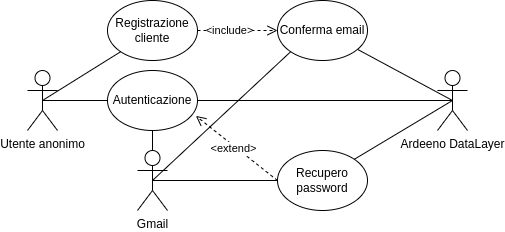

The diagram above was exported from draw.io. Its source (the exported page's mxGraphModel, read from the mxfile embedded in the PNG):
<mxGraphModel dx="656" dy="456" grid="1" gridSize="10" guides="1" tooltips="1" connect="1" arrows="1" fold="1" page="1" pageScale="1" pageWidth="827" pageHeight="1169" math="0" shadow="0">
  <root>
    <mxCell id="0" />
    <mxCell id="1" parent="0" />
    <mxCell id="5VDgApkqLOFfq6V8ZcV0-2" style="rounded=0;orthogonalLoop=1;jettySize=auto;html=1;endArrow=none;endFill=0;entryX=0;entryY=1;entryDx=0;entryDy=0;exitX=0.5;exitY=0.5;exitDx=0;exitDy=0;exitPerimeter=0;" parent="1" source="5VDgApkqLOFfq6V8ZcV0-1" target="5VDgApkqLOFfq6V8ZcV0-3" edge="1">
      <mxGeometry relative="1" as="geometry">
        <mxPoint x="200" y="120" as="targetPoint" />
      </mxGeometry>
    </mxCell>
    <mxCell id="5VDgApkqLOFfq6V8ZcV0-6" style="rounded=0;orthogonalLoop=1;jettySize=auto;html=1;endArrow=none;endFill=0;exitX=0.5;exitY=0.5;exitDx=0;exitDy=0;exitPerimeter=0;entryX=0;entryY=0.5;entryDx=0;entryDy=0;" parent="1" source="5VDgApkqLOFfq6V8ZcV0-1" target="5VDgApkqLOFfq6V8ZcV0-7" edge="1">
      <mxGeometry relative="1" as="geometry">
        <mxPoint x="240" y="230" as="targetPoint" />
        <mxPoint x="110" y="310" as="sourcePoint" />
      </mxGeometry>
    </mxCell>
    <mxCell id="5VDgApkqLOFfq6V8ZcV0-1" value="Utente anonimo" style="shape=umlActor;verticalLabelPosition=bottom;verticalAlign=top;html=1;outlineConnect=0;" parent="1" vertex="1">
      <mxGeometry x="170" y="210" width="30" height="60" as="geometry" />
    </mxCell>
    <mxCell id="5VDgApkqLOFfq6V8ZcV0-4" style="rounded=0;orthogonalLoop=1;jettySize=auto;html=1;endArrow=none;endFill=0;entryX=0.5;entryY=0.5;entryDx=0;entryDy=0;entryPerimeter=0;startArrow=none;" parent="1" source="5VDgApkqLOFfq6V8ZcV0-13" target="5VDgApkqLOFfq6V8ZcV0-5" edge="1">
      <mxGeometry relative="1" as="geometry">
        <mxPoint x="520" y="140" as="targetPoint" />
      </mxGeometry>
    </mxCell>
    <mxCell id="5VDgApkqLOFfq6V8ZcV0-3" value="Registrazione cliente" style="ellipse;whiteSpace=wrap;html=1;" parent="1" vertex="1">
      <mxGeometry x="250" y="140" width="90" height="60" as="geometry" />
    </mxCell>
    <mxCell id="5VDgApkqLOFfq6V8ZcV0-7" value="Autenticazione" style="ellipse;whiteSpace=wrap;html=1;" parent="1" vertex="1">
      <mxGeometry x="250" y="210" width="90" height="60" as="geometry" />
    </mxCell>
    <mxCell id="LFX6a2vSH7ptxkuxKLWu-2" style="rounded=0;orthogonalLoop=1;jettySize=auto;html=1;entryX=1;entryY=0;entryDx=0;entryDy=0;endArrow=none;endFill=0;exitX=0.5;exitY=0.5;exitDx=0;exitDy=0;exitPerimeter=0;" parent="1" source="5VDgApkqLOFfq6V8ZcV0-5" target="5VDgApkqLOFfq6V8ZcV0-17" edge="1">
      <mxGeometry relative="1" as="geometry">
        <mxPoint x="465" y="290" as="sourcePoint" />
      </mxGeometry>
    </mxCell>
    <mxCell id="5VDgApkqLOFfq6V8ZcV0-5" value="Ardeeno DataLayer" style="shape=umlActor;verticalLabelPosition=bottom;verticalAlign=top;html=1;outlineConnect=0;" parent="1" vertex="1">
      <mxGeometry x="580" y="210" width="30" height="60" as="geometry" />
    </mxCell>
    <mxCell id="5VDgApkqLOFfq6V8ZcV0-10" value="" style="rounded=0;orthogonalLoop=1;jettySize=auto;html=1;endArrow=none;endFill=0;entryX=0.5;entryY=0.5;entryDx=0;entryDy=0;entryPerimeter=0;" parent="1" source="5VDgApkqLOFfq6V8ZcV0-7" target="5VDgApkqLOFfq6V8ZcV0-5" edge="1">
      <mxGeometry relative="1" as="geometry">
        <mxPoint x="465" y="140" as="targetPoint" />
        <mxPoint x="360" y="300" as="sourcePoint" />
      </mxGeometry>
    </mxCell>
    <mxCell id="5VDgApkqLOFfq6V8ZcV0-12" value="&amp;lt;include&amp;gt;" style="html=1;verticalAlign=bottom;endArrow=open;dashed=1;endSize=8;rounded=0;exitX=1;exitY=0.5;exitDx=0;exitDy=0;endFill=0;" parent="1" source="5VDgApkqLOFfq6V8ZcV0-3" target="5VDgApkqLOFfq6V8ZcV0-13" edge="1">
      <mxGeometry x="-0.1885" y="-9" relative="1" as="geometry">
        <mxPoint x="300" y="50" as="sourcePoint" />
        <mxPoint x="440" y="40" as="targetPoint" />
        <mxPoint as="offset" />
      </mxGeometry>
    </mxCell>
    <mxCell id="5VDgApkqLOFfq6V8ZcV0-14" style="rounded=0;orthogonalLoop=1;jettySize=auto;html=1;endArrow=none;endFill=0;entryX=0.5;entryY=0.5;entryDx=0;entryDy=0;entryPerimeter=0;exitX=0;exitY=1;exitDx=0;exitDy=0;" parent="1" source="5VDgApkqLOFfq6V8ZcV0-13" target="5VDgApkqLOFfq6V8ZcV0-15" edge="1">
      <mxGeometry relative="1" as="geometry">
        <mxPoint x="640" y="40" as="targetPoint" />
      </mxGeometry>
    </mxCell>
    <mxCell id="LFX6a2vSH7ptxkuxKLWu-3" style="edgeStyle=none;rounded=0;orthogonalLoop=1;jettySize=auto;html=1;exitX=0.5;exitY=0;exitDx=0;exitDy=0;exitPerimeter=0;entryX=0.5;entryY=1;entryDx=0;entryDy=0;endArrow=none;endFill=0;" parent="1" source="5VDgApkqLOFfq6V8ZcV0-15" target="5VDgApkqLOFfq6V8ZcV0-7" edge="1">
      <mxGeometry relative="1" as="geometry" />
    </mxCell>
    <mxCell id="5VDgApkqLOFfq6V8ZcV0-15" value="Gmail" style="shape=umlActor;verticalLabelPosition=bottom;verticalAlign=top;html=1;outlineConnect=0;" parent="1" vertex="1">
      <mxGeometry x="280" y="290" width="30" height="60" as="geometry" />
    </mxCell>
    <mxCell id="5VDgApkqLOFfq6V8ZcV0-16" value="&amp;lt;extend&amp;gt;" style="html=1;verticalAlign=bottom;endArrow=open;dashed=1;endSize=8;rounded=0;endFill=0;entryX=0.982;entryY=0.757;entryDx=0;entryDy=0;exitX=0;exitY=0.5;exitDx=0;exitDy=0;entryPerimeter=0;" parent="1" source="5VDgApkqLOFfq6V8ZcV0-17" target="5VDgApkqLOFfq6V8ZcV0-7" edge="1">
      <mxGeometry x="-0.0517" y="9" relative="1" as="geometry">
        <mxPoint x="440" y="400" as="sourcePoint" />
        <mxPoint x="370" y="350" as="targetPoint" />
        <mxPoint as="offset" />
      </mxGeometry>
    </mxCell>
    <mxCell id="5VDgApkqLOFfq6V8ZcV0-18" style="rounded=0;orthogonalLoop=1;jettySize=auto;html=1;entryX=0.5;entryY=0.5;entryDx=0;entryDy=0;entryPerimeter=0;endArrow=none;endFill=0;exitX=0;exitY=0.5;exitDx=0;exitDy=0;" parent="1" source="5VDgApkqLOFfq6V8ZcV0-17" target="5VDgApkqLOFfq6V8ZcV0-15" edge="1">
      <mxGeometry relative="1" as="geometry" />
    </mxCell>
    <mxCell id="5VDgApkqLOFfq6V8ZcV0-17" value="Recupero password" style="ellipse;whiteSpace=wrap;html=1;" parent="1" vertex="1">
      <mxGeometry x="420" y="290" width="90" height="60" as="geometry" />
    </mxCell>
    <mxCell id="5VDgApkqLOFfq6V8ZcV0-13" value="Conferma email" style="ellipse;whiteSpace=wrap;html=1;" parent="1" vertex="1">
      <mxGeometry x="420" y="140" width="90" height="60" as="geometry" />
    </mxCell>
  </root>
</mxGraphModel>